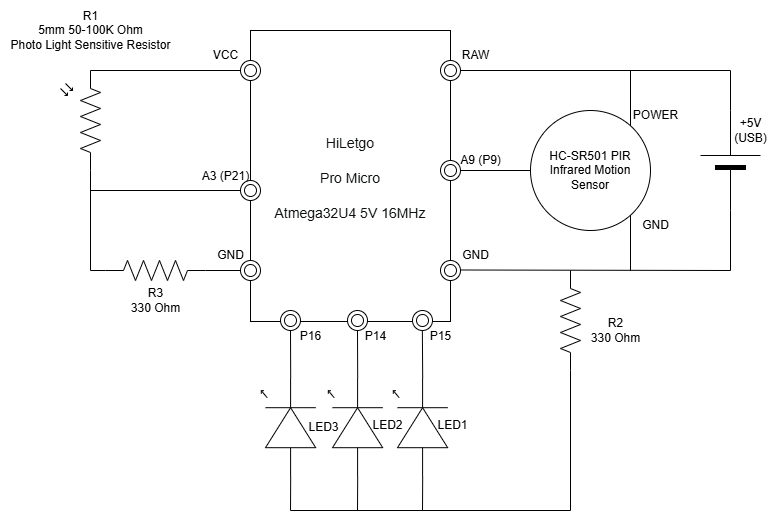

The diagram above was exported from draw.io. Its source (the exported page's mxGraphModel, read from the mxfile embedded in the PNG):
<mxGraphModel dx="1094" dy="1160" grid="1" gridSize="10" guides="1" tooltips="1" connect="1" arrows="1" fold="1" page="1" pageScale="1" pageWidth="1100" pageHeight="850" background="none" math="0" shadow="0">
  <root>
    <mxCell id="0" />
    <mxCell id="1" parent="0" />
    <mxCell id="_HQgu8TvVa0ZUjis0PXV-1" value="" style="pointerEvents=1;verticalLabelPosition=bottom;shadow=0;dashed=0;align=center;html=1;verticalAlign=top;shape=mxgraph.electrical.resistors.symmetrical_photoconductive_transducer;rotation=-90;" parent="1" vertex="1">
      <mxGeometry x="140" y="270" width="100" height="40" as="geometry" />
    </mxCell>
    <mxCell id="7a-uF8XU-NLAj2xIB6lD-1" value="&lt;h1 style=&quot;box-sizing: border-box; padding: 0px; margin-top: 0px; margin-right: 0px; margin-left: 0px; text-rendering: optimizelegibility; font-weight: 400; color: rgb(15, 17, 17); background-color: rgb(255, 255, 255); margin-bottom: 0px !important; line-height: 32px !important;&quot; class=&quot;a-size-large a-spacing-none&quot;&gt;&lt;span style=&quot;box-sizing: border-box; text-rendering: optimizelegibility; word-break: break-word; line-height: 32px !important;&quot; class=&quot;a-size-large product-title-word-break&quot; id=&quot;productTitle&quot;&gt;&lt;font style=&quot;font-size: 14px;&quot; face=&quot;Helvetica&quot;&gt;HiLetgo&lt;/font&gt;&lt;/span&gt;&lt;/h1&gt;&lt;h1 style=&quot;box-sizing: border-box; padding: 0px; margin-top: 0px; margin-right: 0px; margin-left: 0px; text-rendering: optimizelegibility; font-weight: 400; color: rgb(15, 17, 17); background-color: rgb(255, 255, 255); margin-bottom: 0px !important; line-height: 32px !important;&quot; class=&quot;a-size-large a-spacing-none&quot;&gt;&lt;span style=&quot;box-sizing: border-box; text-rendering: optimizelegibility; word-break: break-word; line-height: 32px !important;&quot; class=&quot;a-size-large product-title-word-break&quot;&gt;&lt;font style=&quot;font-size: 14px;&quot; face=&quot;Helvetica&quot;&gt;Pro Micro&lt;/font&gt;&lt;/span&gt;&lt;/h1&gt;&lt;h1 style=&quot;box-sizing: border-box; padding: 0px; margin-top: 0px; margin-right: 0px; margin-left: 0px; text-rendering: optimizelegibility; font-weight: 400; color: rgb(15, 17, 17); background-color: rgb(255, 255, 255); margin-bottom: 0px !important; line-height: 32px !important;&quot; class=&quot;a-size-large a-spacing-none&quot;&gt;&lt;span style=&quot;box-sizing: border-box; text-rendering: optimizelegibility; word-break: break-word; line-height: 32px !important;&quot; class=&quot;a-size-large product-title-word-break&quot;&gt;&lt;font style=&quot;font-size: 14px;&quot; face=&quot;Helvetica&quot;&gt;Atmega32U4 5V 16MHz&lt;/font&gt;&lt;/span&gt;&lt;/h1&gt;" style="rounded=0;whiteSpace=wrap;html=1;align=center;" vertex="1" parent="1">
      <mxGeometry x="360" y="200" width="200" height="291" as="geometry" />
    </mxCell>
    <mxCell id="7a-uF8XU-NLAj2xIB6lD-4" value="" style="verticalLabelPosition=bottom;shadow=0;dashed=0;align=center;fillColor=#000000;html=1;verticalAlign=top;strokeWidth=1;shape=mxgraph.electrical.miscellaneous.monocell_battery;rounded=1;comic=0;labelBackgroundColor=none;fontFamily=Verdana;fontSize=12;rotation=-90;" vertex="1" parent="1">
      <mxGeometry x="790" y="300" width="100" height="60" as="geometry" />
    </mxCell>
    <mxCell id="7a-uF8XU-NLAj2xIB6lD-8" value="" style="verticalLabelPosition=bottom;shadow=0;dashed=0;align=center;html=1;verticalAlign=top;shape=mxgraph.electrical.opto_electronics.led_1;pointerEvents=1;rotation=-90;" vertex="1" parent="1">
      <mxGeometry x="480" y="570" width="100" height="54.38" as="geometry" />
    </mxCell>
    <mxCell id="7a-uF8XU-NLAj2xIB6lD-9" value="" style="endArrow=none;html=1;rounded=0;" edge="1" parent="1">
      <mxGeometry width="50" height="50" relative="1" as="geometry">
        <mxPoint x="562" y="240" as="sourcePoint" />
        <mxPoint x="840" y="240" as="targetPoint" />
      </mxGeometry>
    </mxCell>
    <mxCell id="7a-uF8XU-NLAj2xIB6lD-11" value="" style="endArrow=none;html=1;rounded=0;entryX=0;entryY=0.5;entryDx=0;entryDy=0;" edge="1" parent="1" target="7a-uF8XU-NLAj2xIB6lD-7">
      <mxGeometry width="50" height="50" relative="1" as="geometry">
        <mxPoint x="560" y="340" as="sourcePoint" />
        <mxPoint x="570" y="330" as="targetPoint" />
      </mxGeometry>
    </mxCell>
    <mxCell id="7a-uF8XU-NLAj2xIB6lD-13" value="" style="endArrow=none;html=1;rounded=0;" edge="1" parent="1" source="7a-uF8XU-NLAj2xIB6lD-4">
      <mxGeometry width="50" height="50" relative="1" as="geometry">
        <mxPoint x="790" y="290" as="sourcePoint" />
        <mxPoint x="840" y="240" as="targetPoint" />
      </mxGeometry>
    </mxCell>
    <mxCell id="7a-uF8XU-NLAj2xIB6lD-15" value="RAW" style="text;html=1;align=center;verticalAlign=middle;resizable=0;points=[];autosize=1;strokeColor=none;fillColor=none;" vertex="1" parent="1">
      <mxGeometry x="560" y="210" width="50" height="30" as="geometry" />
    </mxCell>
    <mxCell id="7a-uF8XU-NLAj2xIB6lD-16" value="" style="ellipse;shape=doubleEllipse;whiteSpace=wrap;html=1;aspect=fixed;" vertex="1" parent="1">
      <mxGeometry x="550" y="230" width="20" height="20" as="geometry" />
    </mxCell>
    <mxCell id="7a-uF8XU-NLAj2xIB6lD-17" value="" style="endArrow=none;html=1;rounded=0;entryX=0;entryY=0.5;entryDx=0;entryDy=0;entryPerimeter=0;" edge="1" parent="1" target="7a-uF8XU-NLAj2xIB6lD-4">
      <mxGeometry width="50" height="50" relative="1" as="geometry">
        <mxPoint x="840" y="440" as="sourcePoint" />
        <mxPoint x="859.5" y="400" as="targetPoint" />
      </mxGeometry>
    </mxCell>
    <mxCell id="7a-uF8XU-NLAj2xIB6lD-18" value="" style="endArrow=none;html=1;rounded=0;" edge="1" parent="1">
      <mxGeometry width="50" height="50" relative="1" as="geometry">
        <mxPoint x="740" y="300" as="sourcePoint" />
        <mxPoint x="740" y="240" as="targetPoint" />
      </mxGeometry>
    </mxCell>
    <mxCell id="7a-uF8XU-NLAj2xIB6lD-19" value="POWER" style="text;html=1;align=center;verticalAlign=middle;resizable=0;points=[];autosize=1;strokeColor=none;fillColor=none;" vertex="1" parent="1">
      <mxGeometry x="730" y="270" width="70" height="30" as="geometry" />
    </mxCell>
    <mxCell id="7a-uF8XU-NLAj2xIB6lD-20" value="" style="ellipse;shape=doubleEllipse;whiteSpace=wrap;html=1;aspect=fixed;" vertex="1" parent="1">
      <mxGeometry x="550" y="430" width="20" height="20" as="geometry" />
    </mxCell>
    <mxCell id="7a-uF8XU-NLAj2xIB6lD-21" value="" style="endArrow=none;html=1;rounded=0;" edge="1" parent="1">
      <mxGeometry width="50" height="50" relative="1" as="geometry">
        <mxPoint x="570" y="439.5" as="sourcePoint" />
        <mxPoint x="840" y="440" as="targetPoint" />
      </mxGeometry>
    </mxCell>
    <mxCell id="7a-uF8XU-NLAj2xIB6lD-22" value="+5V&lt;div&gt;(USB)&lt;/div&gt;" style="text;html=1;align=center;verticalAlign=middle;resizable=0;points=[];autosize=1;strokeColor=none;fillColor=none;" vertex="1" parent="1">
      <mxGeometry x="830" y="280" width="60" height="40" as="geometry" />
    </mxCell>
    <mxCell id="7a-uF8XU-NLAj2xIB6lD-23" value="" style="endArrow=none;html=1;rounded=0;" edge="1" parent="1">
      <mxGeometry width="50" height="50" relative="1" as="geometry">
        <mxPoint x="740" y="440" as="sourcePoint" />
        <mxPoint x="740" y="380" as="targetPoint" />
      </mxGeometry>
    </mxCell>
    <mxCell id="7a-uF8XU-NLAj2xIB6lD-24" value="GND" style="text;html=1;align=center;verticalAlign=middle;resizable=0;points=[];autosize=1;strokeColor=none;fillColor=none;" vertex="1" parent="1">
      <mxGeometry x="740" y="380" width="50" height="30" as="geometry" />
    </mxCell>
    <mxCell id="7a-uF8XU-NLAj2xIB6lD-25" value="" style="ellipse;shape=doubleEllipse;whiteSpace=wrap;html=1;aspect=fixed;" vertex="1" parent="1">
      <mxGeometry x="550" y="330" width="20" height="20" as="geometry" />
    </mxCell>
    <mxCell id="7a-uF8XU-NLAj2xIB6lD-7" value="HC-SR501 PIR Infrared Motion Sensor" style="ellipse;whiteSpace=wrap;html=1;aspect=fixed;" vertex="1" parent="1">
      <mxGeometry x="640" y="280" width="120" height="120" as="geometry" />
    </mxCell>
    <mxCell id="7a-uF8XU-NLAj2xIB6lD-26" value="A9 (P&lt;span style=&quot;background-color: initial;&quot;&gt;9)&lt;/span&gt;" style="text;html=1;align=center;verticalAlign=middle;resizable=0;points=[];autosize=1;strokeColor=none;fillColor=none;" vertex="1" parent="1">
      <mxGeometry x="560" y="315" width="60" height="30" as="geometry" />
    </mxCell>
    <mxCell id="7a-uF8XU-NLAj2xIB6lD-27" value="GND" style="text;html=1;align=center;verticalAlign=middle;resizable=0;points=[];autosize=1;strokeColor=none;fillColor=none;" vertex="1" parent="1">
      <mxGeometry x="560" y="410" width="50" height="30" as="geometry" />
    </mxCell>
    <mxCell id="7a-uF8XU-NLAj2xIB6lD-29" value="R1&lt;div&gt;5mm 50-100K Ohm&lt;div&gt;Photo Light Sensitive Resistor&lt;/div&gt;&lt;/div&gt;" style="text;html=1;align=center;verticalAlign=middle;resizable=0;points=[];autosize=1;strokeColor=none;fillColor=none;" vertex="1" parent="1">
      <mxGeometry x="110" y="170" width="180" height="60" as="geometry" />
    </mxCell>
    <mxCell id="7a-uF8XU-NLAj2xIB6lD-30" value="" style="pointerEvents=1;verticalLabelPosition=bottom;shadow=0;dashed=0;align=center;html=1;verticalAlign=top;shape=mxgraph.electrical.resistors.resistor_2;rotation=90;" vertex="1" parent="1">
      <mxGeometry x="630" y="480" width="100" height="20" as="geometry" />
    </mxCell>
    <mxCell id="7a-uF8XU-NLAj2xIB6lD-33" value="LED1" style="text;html=1;align=center;verticalAlign=middle;resizable=0;points=[];autosize=1;strokeColor=none;fillColor=none;" vertex="1" parent="1">
      <mxGeometry x="537" y="580" width="50" height="30" as="geometry" />
    </mxCell>
    <mxCell id="7a-uF8XU-NLAj2xIB6lD-34" value="R2&lt;div&gt;330 Ohm&lt;/div&gt;" style="text;html=1;align=center;verticalAlign=middle;resizable=0;points=[];autosize=1;strokeColor=none;fillColor=none;" vertex="1" parent="1">
      <mxGeometry x="690" y="480" width="70" height="40" as="geometry" />
    </mxCell>
    <mxCell id="7a-uF8XU-NLAj2xIB6lD-35" value="" style="endArrow=none;html=1;rounded=0;entryX=1;entryY=0.5;entryDx=0;entryDy=0;entryPerimeter=0;" edge="1" parent="1" target="7a-uF8XU-NLAj2xIB6lD-30">
      <mxGeometry width="50" height="50" relative="1" as="geometry">
        <mxPoint x="680" y="680" as="sourcePoint" />
        <mxPoint x="620" y="640" as="targetPoint" />
      </mxGeometry>
    </mxCell>
    <mxCell id="7a-uF8XU-NLAj2xIB6lD-36" value="" style="endArrow=none;html=1;rounded=0;" edge="1" parent="1">
      <mxGeometry width="50" height="50" relative="1" as="geometry">
        <mxPoint x="400" y="680" as="sourcePoint" />
        <mxPoint x="680" y="680" as="targetPoint" />
      </mxGeometry>
    </mxCell>
    <mxCell id="7a-uF8XU-NLAj2xIB6lD-37" value="" style="endArrow=none;html=1;rounded=0;entryX=0;entryY=0.54;entryDx=0;entryDy=0;entryPerimeter=0;" edge="1" parent="1" target="7a-uF8XU-NLAj2xIB6lD-8">
      <mxGeometry width="50" height="50" relative="1" as="geometry">
        <mxPoint x="532" y="680" as="sourcePoint" />
        <mxPoint x="530" y="660" as="targetPoint" />
      </mxGeometry>
    </mxCell>
    <mxCell id="7a-uF8XU-NLAj2xIB6lD-38" value="" style="ellipse;shape=doubleEllipse;whiteSpace=wrap;html=1;aspect=fixed;" vertex="1" parent="1">
      <mxGeometry x="457" y="480" width="20" height="20" as="geometry" />
    </mxCell>
    <mxCell id="7a-uF8XU-NLAj2xIB6lD-39" value="" style="ellipse;shape=doubleEllipse;whiteSpace=wrap;html=1;aspect=fixed;" vertex="1" parent="1">
      <mxGeometry x="390" y="480" width="20" height="20" as="geometry" />
    </mxCell>
    <mxCell id="7a-uF8XU-NLAj2xIB6lD-44" value="" style="verticalLabelPosition=bottom;shadow=0;dashed=0;align=center;html=1;verticalAlign=top;shape=mxgraph.electrical.opto_electronics.led_1;pointerEvents=1;rotation=-90;" vertex="1" parent="1">
      <mxGeometry x="348" y="570" width="100" height="54.38" as="geometry" />
    </mxCell>
    <mxCell id="7a-uF8XU-NLAj2xIB6lD-45" value="LED3" style="text;html=1;align=center;verticalAlign=middle;resizable=0;points=[];autosize=1;strokeColor=none;fillColor=none;" vertex="1" parent="1">
      <mxGeometry x="408" y="582.19" width="50" height="30" as="geometry" />
    </mxCell>
    <mxCell id="7a-uF8XU-NLAj2xIB6lD-46" value="" style="endArrow=none;html=1;rounded=0;entryX=0;entryY=0.54;entryDx=0;entryDy=0;entryPerimeter=0;" edge="1" parent="1" target="7a-uF8XU-NLAj2xIB6lD-44">
      <mxGeometry width="50" height="50" relative="1" as="geometry">
        <mxPoint x="400" y="680" as="sourcePoint" />
        <mxPoint x="540" y="670" as="targetPoint" />
      </mxGeometry>
    </mxCell>
    <mxCell id="7a-uF8XU-NLAj2xIB6lD-47" value="" style="verticalLabelPosition=bottom;shadow=0;dashed=0;align=center;html=1;verticalAlign=top;shape=mxgraph.electrical.opto_electronics.led_1;pointerEvents=1;rotation=-90;" vertex="1" parent="1">
      <mxGeometry x="415" y="570" width="100" height="54.38" as="geometry" />
    </mxCell>
    <mxCell id="7a-uF8XU-NLAj2xIB6lD-48" value="LED2" style="text;html=1;align=center;verticalAlign=middle;resizable=0;points=[];autosize=1;strokeColor=none;fillColor=none;" vertex="1" parent="1">
      <mxGeometry x="472" y="580" width="50" height="30" as="geometry" />
    </mxCell>
    <mxCell id="7a-uF8XU-NLAj2xIB6lD-49" value="" style="endArrow=none;html=1;rounded=0;entryX=0;entryY=0.54;entryDx=0;entryDy=0;entryPerimeter=0;" edge="1" parent="1" target="7a-uF8XU-NLAj2xIB6lD-47">
      <mxGeometry width="50" height="50" relative="1" as="geometry">
        <mxPoint x="467" y="680" as="sourcePoint" />
        <mxPoint x="465" y="660" as="targetPoint" />
      </mxGeometry>
    </mxCell>
    <mxCell id="7a-uF8XU-NLAj2xIB6lD-50" value="" style="endArrow=none;html=1;rounded=0;entryX=0.859;entryY=1.002;entryDx=0;entryDy=0;entryPerimeter=0;exitX=1;exitY=0.54;exitDx=0;exitDy=0;exitPerimeter=0;" edge="1" parent="1" source="7a-uF8XU-NLAj2xIB6lD-8" target="7a-uF8XU-NLAj2xIB6lD-1">
      <mxGeometry width="50" height="50" relative="1" as="geometry">
        <mxPoint x="530" y="536" as="sourcePoint" />
        <mxPoint x="530" y="503" as="targetPoint" />
      </mxGeometry>
    </mxCell>
    <mxCell id="7a-uF8XU-NLAj2xIB6lD-40" value="" style="ellipse;shape=doubleEllipse;whiteSpace=wrap;html=1;aspect=fixed;" vertex="1" parent="1">
      <mxGeometry x="522" y="480" width="20" height="20" as="geometry" />
    </mxCell>
    <mxCell id="7a-uF8XU-NLAj2xIB6lD-52" value="" style="endArrow=none;html=1;rounded=0;entryX=0.5;entryY=1;entryDx=0;entryDy=0;exitX=1;exitY=0.54;exitDx=0;exitDy=0;exitPerimeter=0;" edge="1" parent="1" source="7a-uF8XU-NLAj2xIB6lD-47" target="7a-uF8XU-NLAj2xIB6lD-38">
      <mxGeometry width="50" height="50" relative="1" as="geometry">
        <mxPoint x="470" y="558" as="sourcePoint" />
        <mxPoint x="470" y="503" as="targetPoint" />
      </mxGeometry>
    </mxCell>
    <mxCell id="7a-uF8XU-NLAj2xIB6lD-53" value="P15" style="text;html=1;align=center;verticalAlign=middle;resizable=0;points=[];autosize=1;strokeColor=none;fillColor=none;" vertex="1" parent="1">
      <mxGeometry x="530" y="491" width="40" height="30" as="geometry" />
    </mxCell>
    <mxCell id="7a-uF8XU-NLAj2xIB6lD-54" value="P14" style="text;html=1;align=center;verticalAlign=middle;resizable=0;points=[];autosize=1;strokeColor=none;fillColor=none;" vertex="1" parent="1">
      <mxGeometry x="465" y="491" width="40" height="30" as="geometry" />
    </mxCell>
    <mxCell id="7a-uF8XU-NLAj2xIB6lD-55" value="" style="endArrow=none;html=1;rounded=0;exitX=1;exitY=0.54;exitDx=0;exitDy=0;exitPerimeter=0;" edge="1" parent="1" source="7a-uF8XU-NLAj2xIB6lD-44">
      <mxGeometry width="50" height="50" relative="1" as="geometry">
        <mxPoint x="399.5" y="547" as="sourcePoint" />
        <mxPoint x="400" y="500" as="targetPoint" />
      </mxGeometry>
    </mxCell>
    <mxCell id="7a-uF8XU-NLAj2xIB6lD-56" value="P16" style="text;html=1;align=center;verticalAlign=middle;resizable=0;points=[];autosize=1;strokeColor=none;fillColor=none;" vertex="1" parent="1">
      <mxGeometry x="400" y="491" width="40" height="30" as="geometry" />
    </mxCell>
    <mxCell id="7a-uF8XU-NLAj2xIB6lD-57" value="GND" style="text;html=1;align=center;verticalAlign=middle;resizable=0;points=[];autosize=1;strokeColor=none;fillColor=none;" vertex="1" parent="1">
      <mxGeometry x="315" y="410" width="50" height="30" as="geometry" />
    </mxCell>
    <mxCell id="7a-uF8XU-NLAj2xIB6lD-59" value="" style="ellipse;shape=doubleEllipse;whiteSpace=wrap;html=1;aspect=fixed;" vertex="1" parent="1">
      <mxGeometry x="350" y="430" width="20" height="20" as="geometry" />
    </mxCell>
    <mxCell id="7a-uF8XU-NLAj2xIB6lD-60" value="" style="ellipse;shape=doubleEllipse;whiteSpace=wrap;html=1;aspect=fixed;" vertex="1" parent="1">
      <mxGeometry x="350" y="350" width="20" height="20" as="geometry" />
    </mxCell>
    <mxCell id="7a-uF8XU-NLAj2xIB6lD-61" value="" style="ellipse;shape=doubleEllipse;whiteSpace=wrap;html=1;aspect=fixed;" vertex="1" parent="1">
      <mxGeometry x="350" y="230" width="20" height="20" as="geometry" />
    </mxCell>
    <mxCell id="7a-uF8XU-NLAj2xIB6lD-62" value="" style="pointerEvents=1;verticalLabelPosition=bottom;shadow=0;dashed=0;align=center;html=1;verticalAlign=top;shape=mxgraph.electrical.resistors.resistor_2;" vertex="1" parent="1">
      <mxGeometry x="215" y="430" width="100" height="20" as="geometry" />
    </mxCell>
    <mxCell id="7a-uF8XU-NLAj2xIB6lD-63" value="" style="endArrow=none;html=1;rounded=0;exitX=1;exitY=0.5;exitDx=0;exitDy=0;exitPerimeter=0;entryX=0;entryY=0.5;entryDx=0;entryDy=0;" edge="1" parent="1" source="7a-uF8XU-NLAj2xIB6lD-62" target="7a-uF8XU-NLAj2xIB6lD-59">
      <mxGeometry width="50" height="50" relative="1" as="geometry">
        <mxPoint x="520" y="380" as="sourcePoint" />
        <mxPoint x="570" y="330" as="targetPoint" />
      </mxGeometry>
    </mxCell>
    <mxCell id="7a-uF8XU-NLAj2xIB6lD-64" value="R3&lt;div&gt;330 Ohm&lt;/div&gt;" style="text;html=1;align=center;verticalAlign=middle;resizable=0;points=[];autosize=1;strokeColor=none;fillColor=none;" vertex="1" parent="1">
      <mxGeometry x="230" y="450" width="70" height="40" as="geometry" />
    </mxCell>
    <mxCell id="7a-uF8XU-NLAj2xIB6lD-66" value="" style="endArrow=none;html=1;rounded=0;exitX=0;exitY=0.75;exitDx=0;exitDy=0;exitPerimeter=0;" edge="1" parent="1" source="_HQgu8TvVa0ZUjis0PXV-1">
      <mxGeometry width="50" height="50" relative="1" as="geometry">
        <mxPoint x="520" y="380" as="sourcePoint" />
        <mxPoint x="200" y="440" as="targetPoint" />
      </mxGeometry>
    </mxCell>
    <mxCell id="7a-uF8XU-NLAj2xIB6lD-67" value="" style="endArrow=none;html=1;rounded=0;entryX=0;entryY=0.5;entryDx=0;entryDy=0;entryPerimeter=0;" edge="1" parent="1" target="7a-uF8XU-NLAj2xIB6lD-62">
      <mxGeometry width="50" height="50" relative="1" as="geometry">
        <mxPoint x="200" y="440" as="sourcePoint" />
        <mxPoint x="570" y="330" as="targetPoint" />
      </mxGeometry>
    </mxCell>
    <mxCell id="7a-uF8XU-NLAj2xIB6lD-68" value="" style="endArrow=none;html=1;rounded=0;entryX=0;entryY=0.5;entryDx=0;entryDy=0;" edge="1" parent="1" target="7a-uF8XU-NLAj2xIB6lD-60">
      <mxGeometry width="50" height="50" relative="1" as="geometry">
        <mxPoint x="200" y="360" as="sourcePoint" />
        <mxPoint x="320" y="340" as="targetPoint" />
      </mxGeometry>
    </mxCell>
    <mxCell id="7a-uF8XU-NLAj2xIB6lD-71" value="" style="endArrow=none;html=1;rounded=0;exitX=1;exitY=0.75;exitDx=0;exitDy=0;exitPerimeter=0;entryX=0;entryY=0.5;entryDx=0;entryDy=0;" edge="1" parent="1" source="_HQgu8TvVa0ZUjis0PXV-1" target="7a-uF8XU-NLAj2xIB6lD-61">
      <mxGeometry width="50" height="50" relative="1" as="geometry">
        <mxPoint x="520" y="380" as="sourcePoint" />
        <mxPoint x="570" y="330" as="targetPoint" />
      </mxGeometry>
    </mxCell>
    <mxCell id="7a-uF8XU-NLAj2xIB6lD-72" value="VCC" style="text;html=1;align=center;verticalAlign=middle;resizable=0;points=[];autosize=1;strokeColor=none;fillColor=none;" vertex="1" parent="1">
      <mxGeometry x="310" y="210" width="50" height="30" as="geometry" />
    </mxCell>
    <mxCell id="7a-uF8XU-NLAj2xIB6lD-73" value="A3 (P21)" style="text;html=1;align=center;verticalAlign=middle;resizable=0;points=[];autosize=1;strokeColor=none;fillColor=none;" vertex="1" parent="1">
      <mxGeometry x="300" y="330.5" width="70" height="30" as="geometry" />
    </mxCell>
  </root>
</mxGraphModel>